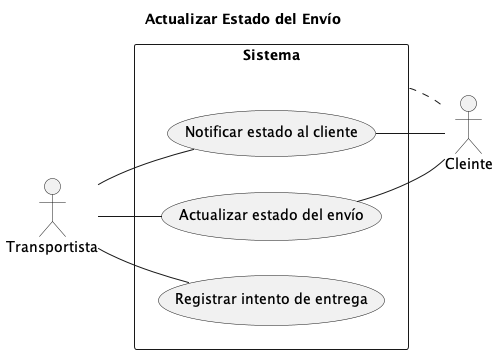

The diagram above was rendered by PlantUML. Its source (embedded in the PNG):
@startuml Diagrama Caso Uso 3

title Actualizar Estado del Envío

left to right direction
skinparam packageStyle rectangle

actor Transportista as t
actor Cleinte as c

rectangle Sistema {
  usecase "Registrar intento de entrega" as UC1
  usecase "Actualizar estado del envío" as UC2
  usecase "Notificar estado al cliente" as UC3
}

Sistema .. c

t -right- UC1
c -left- UC2
t -- UC2

t -- UC3
c -left- UC3

@enduml